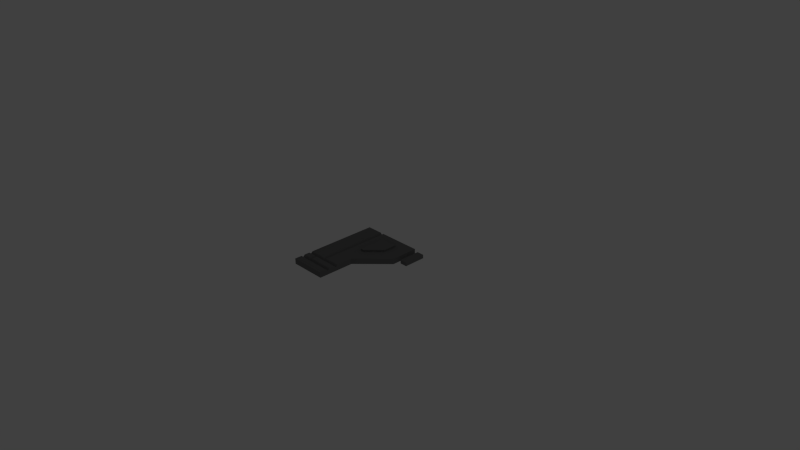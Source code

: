 # Source: PNL_S_C_3.blend  (saved by Blender 2.69.0; exported with 4.5.12 LTS)
import bpy
from mathutils import Matrix  # noqa: F401  (used for matrix-valued properties, if any)

bpy.ops.wm.read_factory_settings(use_empty=True)
scene = bpy.context.scene
scene.name = 'Scene'

# ---- collections
col_collection_1 = bpy.data.collections.new('Collection 1'); scene.collection.children.link(col_collection_1)

# ---- materials (node trees are filled in below, after node groups)
mat_material = bpy.data.materials.new('Material')
mat_material.alpha_threshold = 0.0
mat_material.use_transparent_shadow = False
mat_material.diffuse_color = (0.1679, 0.1679, 0.1679, 1.0)
mat_material.roughness = 0.5
mat_material.line_color = (0.0, 0.0, 0.0, 1.0)
mat_material_001 = bpy.data.materials.new('Material.001')
mat_material_001.alpha_threshold = 0.0
mat_material_001.use_transparent_shadow = False
mat_material_001.roughness = 0.5
mat_material_001.line_color = (0.0, 0.0, 0.0, 1.0)

# ---- material node trees

# ---- world
world_world = bpy.data.worlds.new('World'); scene.world = world_world
world_world.color = (0.05088, 0.05088, 0.05088)
world_world.use_sun_shadow = False
world_world.sun_shadow_jitter_overblur = 0.0
world_world.cycles.sampling_method = 'MANUAL'
world_world.cycles.sample_map_resolution = 256

# ---- cameras
cam_camera = bpy.data.cameras.new('Camera')
cam_camera.clip_end = 100.0
cam_camera.lens = 35.0
cam_camera.sensor_width = 32.0
cam_camera.sensor_height = 18.0
cam_camera.ortho_scale = 7.314
cam_camera.dof.focus_distance = 0.0
cam_camera.dof.aperture_fstop = 128.0

# ---- lights
light_lamp = bpy.data.lights.new('Lamp', 'POINT')
light_lamp.transmission_factor = 0.0
light_lamp.cutoff_distance = 30.0
light_lamp.energy = 100.0
light_lamp.shadow_buffer_clip_start = 1.001
light_lamp.shadow_soft_size = 0.1
light_lamp.shadow_maximum_resolution = 0.006
light_lamp.use_absolute_resolution = True
light_lamp.cycles.use_multiple_importance_sampling = False

# ---- meshes
me_cube = bpy.data.meshes.new('Cube')
me_cube.from_pydata([(-0.5, 0.375, 0.0), (0.375, 0.0, 0.0), (-0.5, -0.375, 0.0), (0.375, 0.375, 0.0), (-0.5, -0.375, 0.075), (0.375, 0.0, 0.075), (-0.5, 0.375, 0.075), (0.375, 0.375, 0.075), (0.0, -0.375, 0.0), (0.0, 0.375, 0.0), (0.0, -0.375, 0.075), (0.0, 0.375, 0.075), (-0.5, -0.875, 0.0), (-0.5, -0.875, 0.075), (0.0, -0.875, 0.0), (0.0, -0.875, 0.075), (0.425, 0.375, 0.0), (0.425, 0.075, 0.0), (0.425, 0.375, 0.05), (0.425, 0.075, 0.05), (0.525, 0.075, 0.0), (0.525, 0.375, 0.0), (0.525, 0.075, 0.05), (0.525, 0.375, 0.05), (0.375, 0.375, 0.05), (-0.5, -0.375, 0.05), (-0.5, 0.375, 0.05), (0.375, 0.0, 0.05), (0.0, 0.375, 0.05), (0.0, -0.375, 0.05), (-0.5, -0.875, 0.05), (0.0, -0.875, 0.05), (0.0, -0.625, 0.0), (-0.275, 0.375, 0.075), (-0.5, -0.625, 0.0), (0.0, -0.625, 0.05), (-0.275, -0.375, 0.075), (0.0, -0.775, 0.075), (-0.5, -0.775, 0.075), (0.0, -0.75, 0.05), (0.0, -0.75, 0.0), (-0.5, -0.75, 0.0), (-0.25, 0.375, 0.0), (-0.225, 0.375, 0.075), (-0.225, -0.375, 0.075), (-0.25, -0.875, 0.0), (-0.25, -0.875, 0.075), (-0.25, -0.875, 0.05), (-0.225, -0.6, 0.075), (-0.25, -0.775, 0.075), (-0.375, 0.375, 0.0), (-0.375, 0.375, 0.075), (-0.375, -0.375, 0.075), (-0.375, -0.875, 0.0), (-0.375, -0.875, 0.075), (-0.375, -0.875, 0.05), (-0.375, 0.375, 0.05), (-0.25, -0.625, 0.05), (-0.375, -0.775, 0.075), (0.0, -0.65, 0.075), (-0.25, -0.65, 0.075), (-0.5, -0.65, 0.075), (-0.25, -0.375, 0.05), (-0.25, -0.725, 0.075), (-0.25, 0.375, 0.05), (-0.35, -0.65, 0.075), (-0.35, -0.725, 0.075), (-0.275, -0.6, 0.075), (-0.5, -0.75, 0.05), (-0.25, -0.75, 0.05), (-0.375, -0.75, 0.05), (-0.5, -0.625, 0.05), (-0.375, -0.625, 0.05), (0.0, -0.725, 0.075), (-0.5, -0.725, 0.075), (-0.4, -0.725, 0.075), (0.0, -0.6, 0.075), (-0.4, -0.65, 0.075), (-0.5, -0.6, 0.075), (-0.375, -0.6, 0.075), (0.1562, 0.04688, 0.075), (0.1562, 0.2344, 0.075), (-0.03125, -0.1406, 0.075), (-0.03125, 0.2344, 0.075), (-0.08125, -0.1406, 0.075), (-0.08125, 0.2344, 0.075), (0.1562, 0.04688, 0.1), (0.1562, 0.2344, 0.1), (-0.03125, -0.1406, 0.1), (-0.03125, 0.2344, 0.1), (-0.08125, -0.1406, 0.1), (-0.08125, 0.2344, 0.1)], [], [(27, 24, 7, 5), (26, 25, 4, 6), (28, 11, 7, 24), (39, 37, 15, 31), (10, 5, 7, 11), (27, 5, 10, 29), (44, 10, 11, 43), (55, 54, 13, 30), (58, 38, 13, 54), (16, 17, 19, 18), (20, 21, 23, 22), (16, 18, 23, 21), (18, 19, 22, 23), (17, 20, 22, 19), (1, 3, 24, 27), (0, 2, 25, 26), (9, 28, 24, 3), (40, 39, 31, 14), (1, 27, 29, 8), (53, 55, 30, 12), (57, 35, 76, 48), (72, 57, 67, 79), (8, 29, 35, 32), (60, 59, 35, 57), (36, 52, 79, 67), (57, 62, 36, 67), (65, 60, 57, 72), (32, 35, 39, 40), (50, 56, 64, 42), (31, 15, 46, 47), (37, 49, 46, 15), (14, 31, 47, 45), (52, 36, 33, 51), (56, 51, 33, 64), (47, 46, 54, 55), (49, 58, 54, 46), (45, 47, 55, 53), (42, 64, 28, 9), (60, 65, 66, 63), (26, 6, 51, 56), (4, 52, 51, 6), (0, 26, 56, 50), (61, 77, 72, 71), (64, 43, 11, 28), (58, 49, 69, 70), (38, 58, 70, 68), (62, 64, 33, 36), (71, 72, 79, 78), (44, 43, 64, 62), (48, 44, 62, 57), (70, 72, 77, 75), (66, 65, 72, 70), (68, 41, 12, 30), (38, 68, 30, 13), (29, 10, 76, 35), (52, 4, 78, 79), (25, 2, 34, 71), (4, 25, 71, 78), (35, 59, 73, 39), (77, 61, 74, 75), (71, 34, 41, 68), (61, 71, 68, 74), (10, 44, 48, 76), (59, 60, 63, 73), (49, 37, 39, 69), (70, 69, 63, 66), (68, 70, 75, 74), (69, 39, 73, 63), (88, 86, 87, 89), (88, 89, 91, 90), (83, 85, 91, 89), (84, 82, 88, 90), (85, 84, 90, 91), (81, 83, 89, 87), (82, 80, 86, 88), (80, 81, 87, 86)])
_uv = me_cube.uv_layers.new(name='UVMap')
_uv.uv.foreach_set('vector', [0.8566, 0.2115, 0.8566, 0.04272, 0.8679, 0.04272, 0.8679, 0.2115, 0.7262, 0.5219, 0.7262, 0.8594, 0.7149, 0.8594, 0.7149, 0.5219, 0.7374, 0.2677, 0.7487, 0.2677, 0.7487, 0.4364, 0.7374, 0.4364, 0.3531, 0.8156, 0.3644, 0.8043, 0.4094, 0.8043, 0.4094, 0.8156, 0.2774, 0.2188, 0.4535, 0.04272, 0.6295, 0.04272, 0.6295, 0.2188, 0.607, 0.7775, 0.5957, 0.7775, 0.5957, 0.5389, 0.607, 0.5389, 0.2774, 0.3244, 0.2774, 0.2188, 0.6295, 0.2188, 0.6295, 0.3244, 0.8454, 0.5781, 0.8341, 0.5781, 0.8341, 0.5219, 0.8454, 0.5219, 0.08966, 0.3948, 0.08966, 0.4535, 0.04272, 0.4535, 0.04272, 0.3948, 0.4094, 0.5614, 0.4094, 0.6964, 0.3869, 0.6964, 0.3869, 0.5614, 0.3194, 0.6964, 0.3194, 0.5614, 0.3419, 0.5614, 0.3419, 0.6964, 0.3869, 0.5389, 0.3869, 0.5614, 0.3419, 0.5614, 0.3419, 0.5389, 0.3869, 0.5614, 0.3869, 0.6964, 0.3419, 0.6964, 0.3419, 0.5614, 0.3869, 0.7189, 0.3419, 0.7189, 0.3419, 0.6964, 0.3869, 0.6964, 0.8341, 0.2115, 0.8341, 0.04272, 0.8566, 0.04272, 0.8566, 0.2115, 0.7487, 0.5219, 0.7487, 0.8594, 0.7262, 0.8594, 0.7262, 0.5219, 0.7149, 0.2677, 0.7374, 0.2677, 0.7374, 0.4364, 0.7149, 0.4364, 0.3531, 0.8381, 0.3531, 0.8156, 0.4094, 0.8156, 0.4094, 0.8381, 0.6295, 0.7775, 0.607, 0.7775, 0.607, 0.5389, 0.6295, 0.5389, 0.8679, 0.5781, 0.8454, 0.5781, 0.8454, 0.5219, 0.8679, 0.5219, 0.1601, 0.3361, 0.1601, 0.2188, 0.1718, 0.2188, 0.1718, 0.3244, 0.1601, 0.3948, 0.1601, 0.3361, 0.1718, 0.3478, 0.1718, 0.3948, 0.1844, 0.8381, 0.1844, 0.8156, 0.2969, 0.8156, 0.2969, 0.8381, 0.1483, 0.3361, 0.1483, 0.2188, 0.1601, 0.2188, 0.1601, 0.3361, 0.2774, 0.3478, 0.2774, 0.3948, 0.1718, 0.3948, 0.1718, 0.3478, 0.1601, 0.3361, 0.2774, 0.3361, 0.2774, 0.3478, 0.1718, 0.3478, 0.1483, 0.3831, 0.1483, 0.3361, 0.1601, 0.3361, 0.1601, 0.3948, 0.2969, 0.8381, 0.2969, 0.8156, 0.3531, 0.8156, 0.3531, 0.8381, 0.7149, 0.09896, 0.7374, 0.09896, 0.7374, 0.1552, 0.7149, 0.1552, 0.8454, 0.7469, 0.8341, 0.7469, 0.8341, 0.6344, 0.8454, 0.6344, 0.08966, 0.2188, 0.08966, 0.3361, 0.04272, 0.3361, 0.04272, 0.2188, 0.8679, 0.7469, 0.8454, 0.7469, 0.8454, 0.6344, 0.8679, 0.6344, 0.2774, 0.3948, 0.2774, 0.3478, 0.6295, 0.3478, 0.6295, 0.3948, 0.7374, 0.09896, 0.7487, 0.09896, 0.7487, 0.144, 0.7374, 0.1552, 0.8454, 0.6344, 0.8341, 0.6344, 0.8341, 0.5781, 0.8454, 0.5781, 0.08966, 0.3361, 0.08966, 0.3948, 0.04272, 0.3948, 0.04272, 0.3361, 0.8679, 0.6344, 0.8454, 0.6344, 0.8454, 0.5781, 0.8679, 0.5781, 0.7149, 0.1552, 0.7374, 0.1552, 0.7374, 0.2677, 0.7149, 0.2677, 0.1483, 0.3361, 0.1483, 0.3831, 0.1131, 0.3831, 0.1131, 0.3361, 0.7374, 0.04272, 0.7487, 0.04272, 0.7487, 0.09896, 0.7374, 0.09896, 0.2774, 0.4535, 0.2774, 0.3948, 0.6295, 0.3948, 0.6295, 0.4535, 0.7149, 0.04272, 0.7374, 0.04272, 0.7374, 0.09896, 0.7149, 0.09896, 0.1483, 0.4535, 0.1483, 0.4065, 0.1601, 0.3948, 0.1601, 0.4535, 0.7374, 0.1552, 0.7487, 0.1664, 0.7487, 0.2677, 0.7374, 0.2677, 0.08966, 0.3948, 0.08966, 0.3361, 0.1014, 0.3361, 0.1014, 0.3948, 0.08966, 0.4535, 0.08966, 0.3948, 0.1014, 0.3948, 0.1014, 0.4535, 0.2774, 0.3361, 0.6295, 0.3361, 0.6295, 0.3478, 0.2774, 0.3478, 0.1601, 0.4535, 0.1601, 0.3948, 0.1718, 0.3948, 0.1718, 0.4535, 0.2774, 0.3244, 0.6295, 0.3244, 0.6295, 0.3361, 0.2774, 0.3361, 0.1718, 0.3244, 0.2774, 0.3244, 0.2774, 0.3361, 0.1601, 0.3361, 0.1014, 0.3948, 0.1601, 0.3948, 0.1483, 0.4065, 0.1131, 0.4065, 0.1131, 0.3831, 0.1483, 0.3831, 0.1601, 0.3948, 0.1014, 0.3948, 0.3531, 0.946, 0.3531, 0.9235, 0.4094, 0.9235, 0.4094, 0.946, 0.3644, 0.9573, 0.3531, 0.946, 0.4094, 0.946, 0.4094, 0.9573, 0.1844, 0.8156, 0.1844, 0.8043, 0.2857, 0.8043, 0.2969, 0.8156, 0.2774, 0.3948, 0.2774, 0.4535, 0.1718, 0.4535, 0.1718, 0.3948, 0.1844, 0.946, 0.1844, 0.9235, 0.2969, 0.9235, 0.2969, 0.946, 0.1844, 0.9573, 0.1844, 0.946, 0.2969, 0.946, 0.2857, 0.9573, 0.2969, 0.8156, 0.3082, 0.8043, 0.3419, 0.8043, 0.3531, 0.8156, 0.1483, 0.4065, 0.1483, 0.4535, 0.1131, 0.4535, 0.1131, 0.4065, 0.2969, 0.946, 0.2969, 0.9235, 0.3531, 0.9235, 0.3531, 0.946, 0.3082, 0.9573, 0.2969, 0.946, 0.3531, 0.946, 0.3419, 0.9573, 0.2774, 0.2188, 0.2774, 0.3244, 0.1718, 0.3244, 0.1718, 0.2188, 0.1483, 0.2188, 0.1483, 0.3361, 0.1131, 0.3361, 0.1131, 0.2188, 0.08966, 0.3361, 0.08966, 0.2188, 0.1014, 0.2188, 0.1014, 0.3361, 0.1014, 0.3948, 0.1014, 0.3361, 0.1131, 0.3361, 0.1131, 0.3831, 0.1014, 0.4535, 0.1014, 0.3948, 0.1131, 0.4065, 0.1131, 0.4535, 0.1014, 0.3361, 0.1014, 0.2188, 0.1131, 0.2188, 0.1131, 0.3361, 0.05397, 0.6345, 0.1383, 0.5502, 0.2227, 0.5502, 0.2227, 0.6345, 0.05397, 0.6345, 0.2227, 0.6345, 0.2227, 0.657, 0.05397, 0.657, 0.234, 0.6345, 0.234, 0.657, 0.2227, 0.657, 0.2227, 0.6345, 0.04272, 0.657, 0.04272, 0.6345, 0.05397, 0.6345, 0.05397, 0.657, 0.2227, 0.6683, 0.05397, 0.6683, 0.05397, 0.657, 0.2227, 0.657, 0.234, 0.5502, 0.234, 0.6345, 0.2227, 0.6345, 0.2227, 0.5502, 0.04602, 0.6266, 0.1304, 0.5422, 0.1383, 0.5502, 0.05397, 0.6345, 0.1383, 0.5389, 0.2227, 0.5389, 0.2227, 0.5502, 0.1383, 0.5502])
_uv.active_render = True
_uv = me_cube.uv_layers.new(name='UV coord')
_uv.uv.foreach_set('vector', [0.8566, 0.2115, 0.8566, 0.04272, 0.8679, 0.04272, 0.8679, 0.2115, 0.7262, 0.5219, 0.7262, 0.8594, 0.7149, 0.8594, 0.7149, 0.5219, 0.7374, 0.2677, 0.7487, 0.2677, 0.7487, 0.4364, 0.7374, 0.4364, 0.3531, 0.8156, 0.3644, 0.8043, 0.4094, 0.8043, 0.4094, 0.8156, 0.2774, 0.2188, 0.4535, 0.04272, 0.6295, 0.04272, 0.6295, 0.2188, 0.607, 0.7775, 0.5957, 0.7775, 0.5957, 0.5389, 0.607, 0.5389, 0.2774, 0.3244, 0.2774, 0.2188, 0.6295, 0.2188, 0.6295, 0.3244, 0.8454, 0.5781, 0.8341, 0.5781, 0.8341, 0.5219, 0.8454, 0.5219, 0.08966, 0.3948, 0.08966, 0.4535, 0.04272, 0.4535, 0.04272, 0.3948, 0.4094, 0.5614, 0.4094, 0.6964, 0.3869, 0.6964, 0.3869, 0.5614, 0.3194, 0.6964, 0.3194, 0.5614, 0.3419, 0.5614, 0.3419, 0.6964, 0.3869, 0.5389, 0.3869, 0.5614, 0.3419, 0.5614, 0.3419, 0.5389, 0.3869, 0.5614, 0.3869, 0.6964, 0.3419, 0.6964, 0.3419, 0.5614, 0.3869, 0.7189, 0.3419, 0.7189, 0.3419, 0.6964, 0.3869, 0.6964, 0.8341, 0.2115, 0.8341, 0.04272, 0.8566, 0.04272, 0.8566, 0.2115, 0.7487, 0.5219, 0.7487, 0.8594, 0.7262, 0.8594, 0.7262, 0.5219, 0.7149, 0.2677, 0.7374, 0.2677, 0.7374, 0.4364, 0.7149, 0.4364, 0.3531, 0.8381, 0.3531, 0.8156, 0.4094, 0.8156, 0.4094, 0.8381, 0.6295, 0.7775, 0.607, 0.7775, 0.607, 0.5389, 0.6295, 0.5389, 0.8679, 0.5781, 0.8454, 0.5781, 0.8454, 0.5219, 0.8679, 0.5219, 0.1601, 0.3361, 0.1601, 0.2188, 0.1718, 0.2188, 0.1718, 0.3244, 0.1601, 0.3948, 0.1601, 0.3361, 0.1718, 0.3478, 0.1718, 0.3948, 0.1844, 0.8381, 0.1844, 0.8156, 0.2969, 0.8156, 0.2969, 0.8381, 0.1483, 0.3361, 0.1483, 0.2188, 0.1601, 0.2188, 0.1601, 0.3361, 0.2774, 0.3478, 0.2774, 0.3948, 0.1718, 0.3948, 0.1718, 0.3478, 0.1601, 0.3361, 0.2774, 0.3361, 0.2774, 0.3478, 0.1718, 0.3478, 0.1483, 0.3831, 0.1483, 0.3361, 0.1601, 0.3361, 0.1601, 0.3948, 0.2969, 0.8381, 0.2969, 0.8156, 0.3531, 0.8156, 0.3531, 0.8381, 0.7149, 0.09896, 0.7374, 0.09896, 0.7374, 0.1552, 0.7149, 0.1552, 0.8454, 0.7469, 0.8341, 0.7469, 0.8341, 0.6344, 0.8454, 0.6344, 0.08966, 0.2188, 0.08966, 0.3361, 0.04272, 0.3361, 0.04272, 0.2188, 0.8679, 0.7469, 0.8454, 0.7469, 0.8454, 0.6344, 0.8679, 0.6344, 0.2774, 0.3948, 0.2774, 0.3478, 0.6295, 0.3478, 0.6295, 0.3948, 0.7374, 0.09896, 0.7487, 0.09896, 0.7487, 0.144, 0.7374, 0.1552, 0.8454, 0.6344, 0.8341, 0.6344, 0.8341, 0.5781, 0.8454, 0.5781, 0.08966, 0.3361, 0.08966, 0.3948, 0.04272, 0.3948, 0.04272, 0.3361, 0.8679, 0.6344, 0.8454, 0.6344, 0.8454, 0.5781, 0.8679, 0.5781, 0.7149, 0.1552, 0.7374, 0.1552, 0.7374, 0.2677, 0.7149, 0.2677, 0.1483, 0.3361, 0.1483, 0.3831, 0.1131, 0.3831, 0.1131, 0.3361, 0.7374, 0.04272, 0.7487, 0.04272, 0.7487, 0.09896, 0.7374, 0.09896, 0.2774, 0.4535, 0.2774, 0.3948, 0.6295, 0.3948, 0.6295, 0.4535, 0.7149, 0.04272, 0.7374, 0.04272, 0.7374, 0.09896, 0.7149, 0.09896, 0.1483, 0.4535, 0.1483, 0.4065, 0.1601, 0.3948, 0.1601, 0.4535, 0.7374, 0.1552, 0.7487, 0.1664, 0.7487, 0.2677, 0.7374, 0.2677, 0.08966, 0.3948, 0.08966, 0.3361, 0.1014, 0.3361, 0.1014, 0.3948, 0.08966, 0.4535, 0.08966, 0.3948, 0.1014, 0.3948, 0.1014, 0.4535, 0.2774, 0.3361, 0.6295, 0.3361, 0.6295, 0.3478, 0.2774, 0.3478, 0.1601, 0.4535, 0.1601, 0.3948, 0.1718, 0.3948, 0.1718, 0.4535, 0.2774, 0.3244, 0.6295, 0.3244, 0.6295, 0.3361, 0.2774, 0.3361, 0.1718, 0.3244, 0.2774, 0.3244, 0.2774, 0.3361, 0.1601, 0.3361, 0.1014, 0.3948, 0.1601, 0.3948, 0.1483, 0.4065, 0.1131, 0.4065, 0.1131, 0.3831, 0.1483, 0.3831, 0.1601, 0.3948, 0.1014, 0.3948, 0.3531, 0.946, 0.3531, 0.9235, 0.4094, 0.9235, 0.4094, 0.946, 0.3644, 0.9573, 0.3531, 0.946, 0.4094, 0.946, 0.4094, 0.9573, 0.1844, 0.8156, 0.1844, 0.8043, 0.2857, 0.8043, 0.2969, 0.8156, 0.2774, 0.3948, 0.2774, 0.4535, 0.1718, 0.4535, 0.1718, 0.3948, 0.1844, 0.946, 0.1844, 0.9235, 0.2969, 0.9235, 0.2969, 0.946, 0.1844, 0.9573, 0.1844, 0.946, 0.2969, 0.946, 0.2857, 0.9573, 0.2969, 0.8156, 0.3082, 0.8043, 0.3419, 0.8043, 0.3531, 0.8156, 0.1483, 0.4065, 0.1483, 0.4535, 0.1131, 0.4535, 0.1131, 0.4065, 0.2969, 0.946, 0.2969, 0.9235, 0.3531, 0.9235, 0.3531, 0.946, 0.3082, 0.9573, 0.2969, 0.946, 0.3531, 0.946, 0.3419, 0.9573, 0.2774, 0.2188, 0.2774, 0.3244, 0.1718, 0.3244, 0.1718, 0.2188, 0.1483, 0.2188, 0.1483, 0.3361, 0.1131, 0.3361, 0.1131, 0.2188, 0.08966, 0.3361, 0.08966, 0.2188, 0.1014, 0.2188, 0.1014, 0.3361, 0.1014, 0.3948, 0.1014, 0.3361, 0.1131, 0.3361, 0.1131, 0.3831, 0.1014, 0.4535, 0.1014, 0.3948, 0.1131, 0.4065, 0.1131, 0.4535, 0.1014, 0.3361, 0.1014, 0.2188, 0.1131, 0.2188, 0.1131, 0.3361, 0.05397, 0.6345, 0.1383, 0.5502, 0.2227, 0.5502, 0.2227, 0.6345, 0.05397, 0.6345, 0.2227, 0.6345, 0.2227, 0.657, 0.05397, 0.657, 0.234, 0.6345, 0.234, 0.657, 0.2227, 0.657, 0.2227, 0.6345, 0.04272, 0.657, 0.04272, 0.6345, 0.05397, 0.6345, 0.05397, 0.657, 0.2227, 0.6683, 0.05397, 0.6683, 0.05397, 0.657, 0.2227, 0.657, 0.234, 0.5502, 0.234, 0.6345, 0.2227, 0.6345, 0.2227, 0.5502, 0.04602, 0.6266, 0.1304, 0.5422, 0.1383, 0.5502, 0.05397, 0.6345, 0.1383, 0.5389, 0.2227, 0.5389, 0.2227, 0.5502, 0.1383, 0.5502])
me_cube.materials.append(mat_material)
me_cube.materials.append(mat_material_001)
me_cube.use_remesh_preserve_volume = False
me_cube.use_remesh_preserve_attributes = False
me_cube.use_mirror_vertex_groups = False
me_cube.update()

# ---- objects
ob_pnl_s_c_3 = bpy.data.objects.new('PNL_S_C_3', me_cube)
ob_lamp = bpy.data.objects.new('Lamp', light_lamp)
ob_camera = bpy.data.objects.new('Camera', cam_camera)

# ---- transforms, parenting, visibility, modifiers, constraints
ob_pnl_s_c_3.location = (0.0, 0.0, 0.0)
ob_pnl_s_c_3.lock_rotations_4d = False
ob_pnl_s_c_3.empty_display_type = 'ARROWS'
ob_pnl_s_c_3.lineart.crease_threshold = 0.0
ob_lamp.location = (9.0, 3.0, 10.0)
ob_lamp.lock_rotations_4d = False
ob_lamp.empty_display_type = 'ARROWS'
ob_lamp.color = (0.0, 0.0, 0.0, 0.0)
ob_lamp.hide_viewport = True
ob_lamp.lineart.crease_threshold = 0.0
ob_camera.location = (7.481, -6.508, 5.344)
ob_camera.rotation_euler = (1.109, 0.01082, 0.8149)
ob_camera.lock_rotations_4d = False
ob_camera.empty_display_type = 'ARROWS'
ob_camera.color = (0.0, 0.0, 0.0, 0.0)
ob_camera.hide_viewport = True
ob_camera.display_type = 'WIRE'
ob_camera.lineart.crease_threshold = 0.0

# ---- collection membership
col_collection_1.objects.link(ob_pnl_s_c_3)
col_collection_1.objects.link(ob_lamp)
col_collection_1.objects.link(ob_camera)

# ---- scene / render settings (as saved in the file)
scene.camera = ob_camera
scene.frame_start = 1; scene.frame_end = 250; scene.frame_set(1)
scene.render.engine = 'BLENDER_EEVEE_NEXT'
scene.render.image_settings.compression = 90
scene.render.resolution_percentage = 50
scene.render.dither_intensity = 0.0
scene.cycles.use_denoising = False
scene.cycles.samples = 10
scene.cycles.sampling_pattern = 'TABULATED_SOBOL'
scene.cycles.light_sampling_threshold = 0.0
scene.cycles.use_adaptive_sampling = False
scene.cycles.use_light_tree = False
scene.cycles.blur_glossy = 0.0
scene.cycles.volume_bounces = 1
scene.cycles.pixel_filter_type = 'GAUSSIAN'
scene.cycles.sample_clamp_indirect = 0.0
scene.view_settings.view_transform = 'Standard'
bpy.context.view_layer.update()
